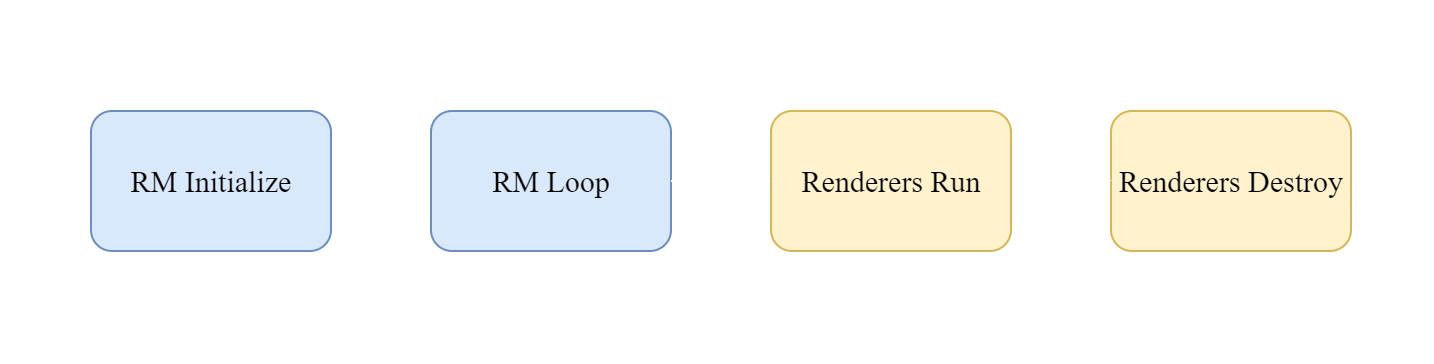

The diagram above was exported from draw.io. Its source (the exported page's mxGraphModel, read from the mxfile embedded in the PNG):
<mxGraphModel dx="853" dy="442" grid="1" gridSize="10" guides="1" tooltips="1" connect="1" arrows="1" fold="1" page="1" pageScale="1" pageWidth="827" pageHeight="1169" background="#333333" math="0" shadow="0">
  <root>
    <mxCell id="0" />
    <mxCell id="1" parent="0" />
    <mxCell id="z-5OFvdb_FXKRM9aPzmK-20" value="" style="rounded=1;whiteSpace=wrap;html=1;gradientColor=none;fillColor=none;strokeColor=#FFFFFF;" parent="1" vertex="1">
      <mxGeometry x="85" y="180" width="715" height="180" as="geometry" />
    </mxCell>
    <mxCell id="c0JeDfrUctsTDAlnJYVp-18" style="edgeStyle=orthogonalEdgeStyle;rounded=0;jumpSize=6;orthogonalLoop=1;jettySize=auto;html=1;entryX=0;entryY=0.5;entryDx=0;entryDy=0;strokeColor=#FFFFFF;" edge="1" parent="1" source="z-5OFvdb_FXKRM9aPzmK-6" target="z-5OFvdb_FXKRM9aPzmK-13">
      <mxGeometry relative="1" as="geometry" />
    </mxCell>
    <mxCell id="z-5OFvdb_FXKRM9aPzmK-6" value="&lt;font face=&quot;Times New Roman&quot;&gt;&lt;span style=&quot;font-size: 15px&quot;&gt;RM Initialize&lt;/span&gt;&lt;/font&gt;" style="rounded=1;whiteSpace=wrap;html=1;fillColor=#dae8fc;strokeColor=#6c8ebf;" parent="1" vertex="1">
      <mxGeometry x="130" y="235" width="120" height="70" as="geometry" />
    </mxCell>
    <mxCell id="z-5OFvdb_FXKRM9aPzmK-13" value="&lt;span style=&quot;white-space: normal&quot;&gt;&lt;font face=&quot;Times New Roman&quot; style=&quot;font-size: 15px&quot;&gt;RM Loop&lt;/font&gt;&lt;/span&gt;" style="rounded=1;whiteSpace=wrap;html=1;fillColor=#dae8fc;strokeColor=#6c8ebf;spacing=-1;" parent="1" vertex="1">
      <mxGeometry x="300" y="235" width="120" height="70" as="geometry" />
    </mxCell>
    <mxCell id="z-5OFvdb_FXKRM9aPzmK-30" value="&lt;font face=&quot;Times New Roman&quot; style=&quot;font-size: 15px&quot; color=&quot;#ffffff&quot;&gt;BHM_RM&lt;/font&gt;" style="text;html=1;align=center;verticalAlign=middle;whiteSpace=wrap;rounded=0;" parent="1" vertex="1">
      <mxGeometry x="120" y="200" width="40" height="20" as="geometry" />
    </mxCell>
    <mxCell id="z-5OFvdb_FXKRM9aPzmK-42" style="edgeStyle=orthogonalEdgeStyle;rounded=0;orthogonalLoop=1;jettySize=auto;html=1;exitX=0.5;exitY=0;exitDx=0;exitDy=0;entryX=0.5;entryY=0;entryDx=0;entryDy=0;strokeColor=#FFFFFF;" parent="1" source="z-5OFvdb_FXKRM9aPzmK-35" target="z-5OFvdb_FXKRM9aPzmK-13" edge="1">
      <mxGeometry relative="1" as="geometry" />
    </mxCell>
    <mxCell id="z-5OFvdb_FXKRM9aPzmK-35" value="&lt;span style=&quot;white-space: normal&quot;&gt;&lt;font face=&quot;Times New Roman&quot; style=&quot;font-size: 15px&quot;&gt;Renderers Destroy&lt;/font&gt;&lt;/span&gt;" style="rounded=1;whiteSpace=wrap;html=1;spacing=-1;fillColor=#fff2cc;strokeColor=#d6b656;" parent="1" vertex="1">
      <mxGeometry x="640" y="235" width="120" height="70" as="geometry" />
    </mxCell>
    <mxCell id="c0JeDfrUctsTDAlnJYVp-25" style="edgeStyle=orthogonalEdgeStyle;rounded=0;jumpSize=6;orthogonalLoop=1;jettySize=auto;html=1;entryX=0;entryY=0.5;entryDx=0;entryDy=0;strokeColor=#FFFFFF;" edge="1" parent="1" source="c0JeDfrUctsTDAlnJYVp-24" target="z-5OFvdb_FXKRM9aPzmK-35">
      <mxGeometry relative="1" as="geometry" />
    </mxCell>
    <mxCell id="c0JeDfrUctsTDAlnJYVp-24" value="&lt;font face=&quot;Times New Roman&quot;&gt;&lt;span style=&quot;font-size: 15px&quot;&gt;Renderers Run&lt;/span&gt;&lt;/font&gt;" style="rounded=1;whiteSpace=wrap;html=1;fillColor=#fff2cc;strokeColor=#d6b656;spacing=-1;" vertex="1" parent="1">
      <mxGeometry x="470" y="235" width="120" height="70" as="geometry" />
    </mxCell>
    <mxCell id="c0JeDfrUctsTDAlnJYVp-26" value="" style="endArrow=classic;html=1;strokeColor=#FFFFFF;entryX=0;entryY=0.5;entryDx=0;entryDy=0;" edge="1" parent="1" target="c0JeDfrUctsTDAlnJYVp-24">
      <mxGeometry width="50" height="50" relative="1" as="geometry">
        <mxPoint x="420" y="270" as="sourcePoint" />
        <mxPoint x="470" y="220" as="targetPoint" />
      </mxGeometry>
    </mxCell>
  </root>
</mxGraphModel>